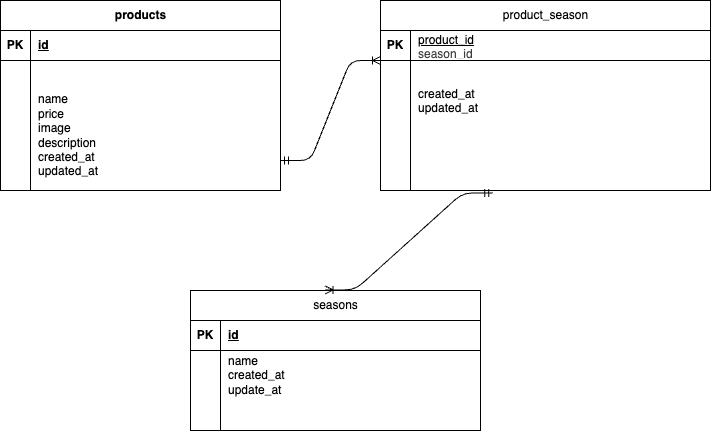

The diagram above was exported from draw.io. Its source (the exported page's mxGraphModel, read from the mxfile embedded in the PNG):
<mxGraphModel dx="391" dy="267" grid="1" gridSize="10" guides="1" tooltips="1" connect="1" arrows="1" fold="1" page="1" pageScale="1" pageWidth="827" pageHeight="1169" math="0" shadow="0">
  <root>
    <mxCell id="0" />
    <mxCell id="1" parent="0" />
    <mxCell id="66" value="products" style="shape=table;startSize=30;container=1;collapsible=1;childLayout=tableLayout;fixedRows=1;rowLines=0;fontStyle=1;align=center;resizeLast=1;html=1;" parent="1" vertex="1">
      <mxGeometry x="100" y="110" width="280" height="190" as="geometry" />
    </mxCell>
    <mxCell id="67" value="" style="shape=tableRow;horizontal=0;startSize=0;swimlaneHead=0;swimlaneBody=0;fillColor=none;collapsible=0;dropTarget=0;points=[[0,0.5],[1,0.5]];portConstraint=eastwest;top=0;left=0;right=0;bottom=1;" parent="66" vertex="1">
      <mxGeometry y="30" width="280" height="30" as="geometry" />
    </mxCell>
    <mxCell id="68" value="PK" style="shape=partialRectangle;connectable=0;fillColor=none;top=0;left=0;bottom=0;right=0;fontStyle=1;overflow=hidden;whiteSpace=wrap;html=1;" parent="67" vertex="1">
      <mxGeometry width="30" height="30" as="geometry">
        <mxRectangle width="30" height="30" as="alternateBounds" />
      </mxGeometry>
    </mxCell>
    <mxCell id="69" value="id" style="shape=partialRectangle;connectable=0;fillColor=none;top=0;left=0;bottom=0;right=0;align=left;spacingLeft=6;fontStyle=5;overflow=hidden;whiteSpace=wrap;html=1;" parent="67" vertex="1">
      <mxGeometry x="30" width="250" height="30" as="geometry">
        <mxRectangle width="250" height="30" as="alternateBounds" />
      </mxGeometry>
    </mxCell>
    <mxCell id="73" value="" style="shape=tableRow;horizontal=0;startSize=0;swimlaneHead=0;swimlaneBody=0;fillColor=none;collapsible=0;dropTarget=0;points=[[0,0.5],[1,0.5]];portConstraint=eastwest;top=0;left=0;right=0;bottom=0;" parent="66" vertex="1">
      <mxGeometry y="60" width="280" height="20" as="geometry" />
    </mxCell>
    <mxCell id="74" value="" style="shape=partialRectangle;connectable=0;fillColor=none;top=0;left=0;bottom=0;right=0;editable=1;overflow=hidden;whiteSpace=wrap;html=1;" parent="73" vertex="1">
      <mxGeometry width="30" height="20" as="geometry">
        <mxRectangle width="30" height="20" as="alternateBounds" />
      </mxGeometry>
    </mxCell>
    <mxCell id="75" value="" style="shape=partialRectangle;connectable=0;fillColor=none;top=0;left=0;bottom=0;right=0;align=left;spacingLeft=6;overflow=hidden;whiteSpace=wrap;html=1;" parent="73" vertex="1">
      <mxGeometry x="30" width="250" height="20" as="geometry">
        <mxRectangle width="250" height="20" as="alternateBounds" />
      </mxGeometry>
    </mxCell>
    <mxCell id="76" value="" style="shape=tableRow;horizontal=0;startSize=0;swimlaneHead=0;swimlaneBody=0;fillColor=none;collapsible=0;dropTarget=0;points=[[0,0.5],[1,0.5]];portConstraint=eastwest;top=0;left=0;right=0;bottom=0;" parent="66" vertex="1">
      <mxGeometry y="80" width="280" height="110" as="geometry" />
    </mxCell>
    <mxCell id="77" value="" style="shape=partialRectangle;connectable=0;fillColor=none;top=0;left=0;bottom=0;right=0;editable=1;overflow=hidden;whiteSpace=wrap;html=1;" parent="76" vertex="1">
      <mxGeometry width="30" height="110" as="geometry">
        <mxRectangle width="30" height="110" as="alternateBounds" />
      </mxGeometry>
    </mxCell>
    <mxCell id="78" value="&lt;div style=&quot;scrollbar-color: light-dark(#e2e2e2, #4b4b4b)&lt;br/&gt;&#09;&#09;&#09;&#09;&#09;light-dark(#fbfbfb, var(--dark-panel-color));&quot;&gt;name&lt;/div&gt;&lt;div style=&quot;scrollbar-color: light-dark(#e2e2e2, #4b4b4b)&lt;br/&gt;&#09;&#09;&#09;&#09;&#09;light-dark(#fbfbfb, var(--dark-panel-color));&quot;&gt;price&lt;/div&gt;&lt;div style=&quot;scrollbar-color: light-dark(#e2e2e2, #4b4b4b)&lt;br/&gt;&#09;&#09;&#09;&#09;&#09;light-dark(#fbfbfb, var(--dark-panel-color));&quot;&gt;image&lt;/div&gt;&lt;div style=&quot;scrollbar-color: light-dark(#e2e2e2, #4b4b4b)&lt;br/&gt;&#09;&#09;&#09;&#09;&#09;light-dark(#fbfbfb, var(--dark-panel-color));&quot;&gt;description&lt;/div&gt;&lt;div style=&quot;scrollbar-color: light-dark(#e2e2e2, #4b4b4b)&lt;br/&gt;&#09;&#09;&#09;&#09;&#09;light-dark(#fbfbfb, var(--dark-panel-color));&quot;&gt;created_at&lt;/div&gt;&lt;div style=&quot;scrollbar-color: light-dark(#e2e2e2, #4b4b4b)&lt;br/&gt;&#09;&#09;&#09;&#09;&#09;light-dark(#fbfbfb, var(--dark-panel-color));&quot;&gt;updated_at&lt;/div&gt;" style="shape=partialRectangle;connectable=0;fillColor=none;top=0;left=0;bottom=0;right=0;align=left;spacingLeft=6;overflow=hidden;whiteSpace=wrap;html=1;" parent="76" vertex="1">
      <mxGeometry x="30" width="250" height="110" as="geometry">
        <mxRectangle width="250" height="110" as="alternateBounds" />
      </mxGeometry>
    </mxCell>
    <mxCell id="80" value="&lt;span style=&quot;color: rgb(0, 0, 0); font-weight: 400; text-wrap: wrap;&quot;&gt;product_season&lt;/span&gt;" style="shape=table;startSize=30;container=1;collapsible=1;childLayout=tableLayout;fixedRows=1;rowLines=0;fontStyle=1;align=center;resizeLast=1;html=1;" parent="1" vertex="1">
      <mxGeometry x="480" y="110" width="330" height="190" as="geometry" />
    </mxCell>
    <mxCell id="81" value="" style="shape=tableRow;horizontal=0;startSize=0;swimlaneHead=0;swimlaneBody=0;fillColor=none;collapsible=0;dropTarget=0;points=[[0,0.5],[1,0.5]];portConstraint=eastwest;top=0;left=0;right=0;bottom=1;" parent="80" vertex="1">
      <mxGeometry y="30" width="330" height="30" as="geometry" />
    </mxCell>
    <mxCell id="82" value="PK" style="shape=partialRectangle;connectable=0;fillColor=none;top=0;left=0;bottom=0;right=0;fontStyle=1;overflow=hidden;whiteSpace=wrap;html=1;" parent="81" vertex="1">
      <mxGeometry width="30" height="30" as="geometry">
        <mxRectangle width="30" height="30" as="alternateBounds" />
      </mxGeometry>
    </mxCell>
    <UserObject label="&lt;div&gt;&lt;span style=&quot;color: rgb(0, 0, 0); font-weight: 400;&quot;&gt;&lt;span style=&quot;color: rgb(0, 0, 0);&quot;&gt;product_id&lt;/span&gt;&lt;br&gt;&lt;/span&gt;&lt;/div&gt;&lt;div&gt;&lt;span style=&quot;color: rgb(0, 0, 0); font-weight: 400;&quot;&gt;&lt;span style=&quot;color: rgb(63, 63, 63);&quot;&gt;season_id&lt;/span&gt;&lt;br&gt;&lt;/span&gt;&lt;/div&gt;" link="&lt;meta charset=&quot;utf-8&quot;&gt;&lt;span style=&quot;color: rgb(0, 0, 0); font-family: Helvetica; font-size: 12px; font-style: normal; font-variant-ligatures: normal; font-variant-caps: normal; font-weight: 400; letter-spacing: normal; orphans: 2; text-align: left; text-indent: 0px; text-transform: none; widows: 2; word-spacing: 0px; -webkit-text-stroke-width: 0px; white-space: normal; background-color: rgb(251, 251, 251); text-decoration-thickness: initial; text-decoration-style: initial; text-decoration-color: initial; display: inline !important; float: none;&quot;&gt;product_id ( FK-&amp;gt;products.id)&lt;/span&gt;&lt;div style=&quot;forced-color-adjust: none; color: light-dark(var(--text-color), var(--dark-text-color)); scrollbar-color: light-dark(#e2e2e2, #4b4b4b)&#10;&lt;span style=&quot; white-space:=&quot;&quot; pre;&quot;=&quot;&quot;&gt;&amp;nbsp;&amp;nbsp;&amp;nbsp;&amp;nbsp;&lt;span style=&quot;white-space: pre;&quot;&gt;&amp;nbsp;&amp;nbsp;&amp;nbsp;&amp;nbsp;&lt;/span&gt;&lt;span style=&quot;white-space: pre;&quot;&gt;&amp;nbsp;&amp;nbsp;&amp;nbsp;&amp;nbsp;&lt;/span&gt;&lt;span style=&quot;white-space: pre;&quot;&gt;&amp;nbsp;&amp;nbsp;&amp;nbsp;&amp;nbsp;&lt;/span&gt;&lt;span style=&quot;white-space: pre;&quot;&gt;&amp;nbsp;&amp;nbsp;&amp;nbsp;&amp;nbsp;&lt;/span&gt;light-dark(#fbfbfb, var(--dark-panel-color)); font-family: Helvetica; font-size: 12px; font-style: normal; font-variant-ligatures: normal; font-variant-caps: normal; font-weight: 400; letter-spacing: normal; orphans: 2; text-align: left; text-indent: 0px; text-transform: none; widows: 2; word-spacing: 0px; -webkit-text-stroke-width: 0px; white-space: normal; background-color: rgb(251, 251, 251); text-decoration-thickness: initial; text-decoration-style: initial; text-decoration-color: initial;&quot;&amp;gt;season_id (FK-&amp;gt;seasons.id)&lt;/div&gt;" id="83">
      <mxCell style="shape=partialRectangle;connectable=0;fillColor=none;top=0;left=0;bottom=0;right=0;align=left;spacingLeft=6;fontStyle=5;overflow=hidden;whiteSpace=wrap;html=1;" parent="81" vertex="1">
        <mxGeometry x="30" width="300" height="30" as="geometry">
          <mxRectangle width="300" height="30" as="alternateBounds" />
        </mxGeometry>
      </mxCell>
    </UserObject>
    <mxCell id="84" value="" style="shape=tableRow;horizontal=0;startSize=0;swimlaneHead=0;swimlaneBody=0;fillColor=none;collapsible=0;dropTarget=0;points=[[0,0.5],[1,0.5]];portConstraint=eastwest;top=0;left=0;right=0;bottom=0;" parent="80" vertex="1">
      <mxGeometry y="60" width="330" height="20" as="geometry" />
    </mxCell>
    <mxCell id="85" value="" style="shape=partialRectangle;connectable=0;fillColor=none;top=0;left=0;bottom=0;right=0;editable=1;overflow=hidden;whiteSpace=wrap;html=1;" parent="84" vertex="1">
      <mxGeometry width="30" height="20" as="geometry">
        <mxRectangle width="30" height="20" as="alternateBounds" />
      </mxGeometry>
    </mxCell>
    <mxCell id="86" value="" style="shape=partialRectangle;connectable=0;fillColor=none;top=0;left=0;bottom=0;right=0;align=left;spacingLeft=6;overflow=hidden;whiteSpace=wrap;html=1;" parent="84" vertex="1">
      <mxGeometry x="30" width="300" height="20" as="geometry">
        <mxRectangle width="300" height="20" as="alternateBounds" />
      </mxGeometry>
    </mxCell>
    <mxCell id="87" value="" style="shape=tableRow;horizontal=0;startSize=0;swimlaneHead=0;swimlaneBody=0;fillColor=none;collapsible=0;dropTarget=0;points=[[0,0.5],[1,0.5]];portConstraint=eastwest;top=0;left=0;right=0;bottom=0;" parent="80" vertex="1">
      <mxGeometry y="80" width="330" height="55" as="geometry" />
    </mxCell>
    <mxCell id="88" value="" style="shape=partialRectangle;connectable=0;fillColor=none;top=0;left=0;bottom=0;right=0;editable=1;overflow=hidden;whiteSpace=wrap;html=1;" parent="87" vertex="1">
      <mxGeometry width="30" height="55" as="geometry">
        <mxRectangle width="30" height="55" as="alternateBounds" />
      </mxGeometry>
    </mxCell>
    <mxCell id="89" value="&lt;div style=&quot;scrollbar-color: light-dark(#e2e2e2, #4b4b4b)&lt;br/&gt;&#09;&#09;&#09;&#09;&#09;light-dark(#fbfbfb, var(--dark-panel-color));&quot;&gt;created_at&lt;/div&gt;&lt;div style=&quot;scrollbar-color: light-dark(#e2e2e2, #4b4b4b)&lt;br/&gt;&#09;&#09;&#09;&#09;&#09;light-dark(#fbfbfb, var(--dark-panel-color));&quot;&gt;updated_at&lt;/div&gt;&lt;div style=&quot;scrollbar-color: light-dark(#e2e2e2, #4b4b4b)&lt;br/&gt;&#09;&#09;&#09;&#09;&#09;light-dark(#fbfbfb, var(--dark-panel-color));&quot;&gt;&lt;br&gt;&lt;/div&gt;" style="shape=partialRectangle;connectable=0;fillColor=none;top=0;left=0;bottom=0;right=0;align=left;spacingLeft=6;overflow=hidden;whiteSpace=wrap;html=1;" parent="87" vertex="1">
      <mxGeometry x="30" width="300" height="55" as="geometry">
        <mxRectangle width="300" height="55" as="alternateBounds" />
      </mxGeometry>
    </mxCell>
    <mxCell id="90" value="" style="shape=tableRow;horizontal=0;startSize=0;swimlaneHead=0;swimlaneBody=0;fillColor=none;collapsible=0;dropTarget=0;points=[[0,0.5],[1,0.5]];portConstraint=eastwest;top=0;left=0;right=0;bottom=0;" parent="80" vertex="1">
      <mxGeometry y="135" width="330" height="55" as="geometry" />
    </mxCell>
    <mxCell id="91" value="" style="shape=partialRectangle;connectable=0;fillColor=none;top=0;left=0;bottom=0;right=0;editable=1;overflow=hidden;whiteSpace=wrap;html=1;" parent="90" vertex="1">
      <mxGeometry width="30" height="55" as="geometry">
        <mxRectangle width="30" height="55" as="alternateBounds" />
      </mxGeometry>
    </mxCell>
    <mxCell id="92" value="" style="shape=partialRectangle;connectable=0;fillColor=none;top=0;left=0;bottom=0;right=0;align=left;spacingLeft=6;overflow=hidden;whiteSpace=wrap;html=1;" parent="90" vertex="1">
      <mxGeometry x="30" width="300" height="55" as="geometry">
        <mxRectangle width="300" height="55" as="alternateBounds" />
      </mxGeometry>
    </mxCell>
    <mxCell id="97" value="&lt;span style=&quot;color: rgb(0, 0, 0); font-weight: 400; text-wrap: wrap;&quot;&gt;seasons&lt;/span&gt;" style="shape=table;startSize=30;container=1;collapsible=1;childLayout=tableLayout;fixedRows=1;rowLines=0;fontStyle=1;align=center;resizeLast=1;html=1;" parent="1" vertex="1">
      <mxGeometry x="290" y="400" width="290" height="140" as="geometry" />
    </mxCell>
    <mxCell id="98" value="" style="shape=tableRow;horizontal=0;startSize=0;swimlaneHead=0;swimlaneBody=0;fillColor=none;collapsible=0;dropTarget=0;points=[[0,0.5],[1,0.5]];portConstraint=eastwest;top=0;left=0;right=0;bottom=1;" parent="97" vertex="1">
      <mxGeometry y="30" width="290" height="30" as="geometry" />
    </mxCell>
    <mxCell id="99" value="PK" style="shape=partialRectangle;connectable=0;fillColor=none;top=0;left=0;bottom=0;right=0;fontStyle=1;overflow=hidden;whiteSpace=wrap;html=1;" parent="98" vertex="1">
      <mxGeometry width="30" height="30" as="geometry">
        <mxRectangle width="30" height="30" as="alternateBounds" />
      </mxGeometry>
    </mxCell>
    <mxCell id="100" value="id" style="shape=partialRectangle;connectable=0;fillColor=none;top=0;left=0;bottom=0;right=0;align=left;spacingLeft=6;fontStyle=5;overflow=hidden;whiteSpace=wrap;html=1;" parent="98" vertex="1">
      <mxGeometry x="30" width="260" height="30" as="geometry">
        <mxRectangle width="260" height="30" as="alternateBounds" />
      </mxGeometry>
    </mxCell>
    <mxCell id="101" value="" style="shape=tableRow;horizontal=0;startSize=0;swimlaneHead=0;swimlaneBody=0;fillColor=none;collapsible=0;dropTarget=0;points=[[0,0.5],[1,0.5]];portConstraint=eastwest;top=0;left=0;right=0;bottom=0;" parent="97" vertex="1">
      <mxGeometry y="60" width="290" height="50" as="geometry" />
    </mxCell>
    <mxCell id="102" value="" style="shape=partialRectangle;connectable=0;fillColor=none;top=0;left=0;bottom=0;right=0;editable=1;overflow=hidden;whiteSpace=wrap;html=1;" parent="101" vertex="1">
      <mxGeometry width="30" height="50" as="geometry">
        <mxRectangle width="30" height="50" as="alternateBounds" />
      </mxGeometry>
    </mxCell>
    <mxCell id="103" value="&lt;div style=&quot;scrollbar-color: light-dark(#e2e2e2, #4b4b4b)&lt;br/&gt;&#09;&#09;&#09;&#09;&#09;light-dark(#fbfbfb, var(--dark-panel-color));&quot;&gt;name&lt;/div&gt;&lt;div style=&quot;scrollbar-color: light-dark(#e2e2e2, #4b4b4b)&lt;br/&gt;&#09;&#09;&#09;&#09;&#09;light-dark(#fbfbfb, var(--dark-panel-color));&quot;&gt;created_at&lt;/div&gt;&lt;div style=&quot;scrollbar-color: light-dark(#e2e2e2, #4b4b4b)&lt;br/&gt;&#09;&#09;&#09;&#09;&#09;light-dark(#fbfbfb, var(--dark-panel-color));&quot;&gt;update_at&lt;/div&gt;" style="shape=partialRectangle;connectable=0;fillColor=none;top=0;left=0;bottom=0;right=0;align=left;spacingLeft=6;overflow=hidden;whiteSpace=wrap;html=1;" parent="101" vertex="1">
      <mxGeometry x="30" width="260" height="50" as="geometry">
        <mxRectangle width="260" height="50" as="alternateBounds" />
      </mxGeometry>
    </mxCell>
    <mxCell id="107" value="" style="shape=tableRow;horizontal=0;startSize=0;swimlaneHead=0;swimlaneBody=0;fillColor=none;collapsible=0;dropTarget=0;points=[[0,0.5],[1,0.5]];portConstraint=eastwest;top=0;left=0;right=0;bottom=0;" parent="97" vertex="1">
      <mxGeometry y="110" width="290" height="30" as="geometry" />
    </mxCell>
    <mxCell id="108" value="" style="shape=partialRectangle;connectable=0;fillColor=none;top=0;left=0;bottom=0;right=0;editable=1;overflow=hidden;whiteSpace=wrap;html=1;" parent="107" vertex="1">
      <mxGeometry width="30" height="30" as="geometry">
        <mxRectangle width="30" height="30" as="alternateBounds" />
      </mxGeometry>
    </mxCell>
    <mxCell id="109" value="" style="shape=partialRectangle;connectable=0;fillColor=none;top=0;left=0;bottom=0;right=0;align=left;spacingLeft=6;overflow=hidden;whiteSpace=wrap;html=1;" parent="107" vertex="1">
      <mxGeometry x="30" width="260" height="30" as="geometry">
        <mxRectangle width="260" height="30" as="alternateBounds" />
      </mxGeometry>
    </mxCell>
    <mxCell id="110" value="" style="edgeStyle=entityRelationEdgeStyle;fontSize=12;html=1;endArrow=ERoneToMany;startArrow=ERmandOne;" edge="1" parent="1">
      <mxGeometry width="100" height="100" relative="1" as="geometry">
        <mxPoint x="380" y="270" as="sourcePoint" />
        <mxPoint x="480" y="170" as="targetPoint" />
      </mxGeometry>
    </mxCell>
    <mxCell id="112" value="" style="edgeStyle=entityRelationEdgeStyle;fontSize=12;html=1;endArrow=ERoneToMany;startArrow=ERmandOne;entryX=0.464;entryY=-0.004;entryDx=0;entryDy=0;entryPerimeter=0;exitX=0.34;exitY=1.044;exitDx=0;exitDy=0;exitPerimeter=0;" edge="1" parent="1" source="90" target="97">
      <mxGeometry width="100" height="100" relative="1" as="geometry">
        <mxPoint x="290" y="460" as="sourcePoint" />
        <mxPoint x="390" y="360" as="targetPoint" />
      </mxGeometry>
    </mxCell>
  </root>
</mxGraphModel>